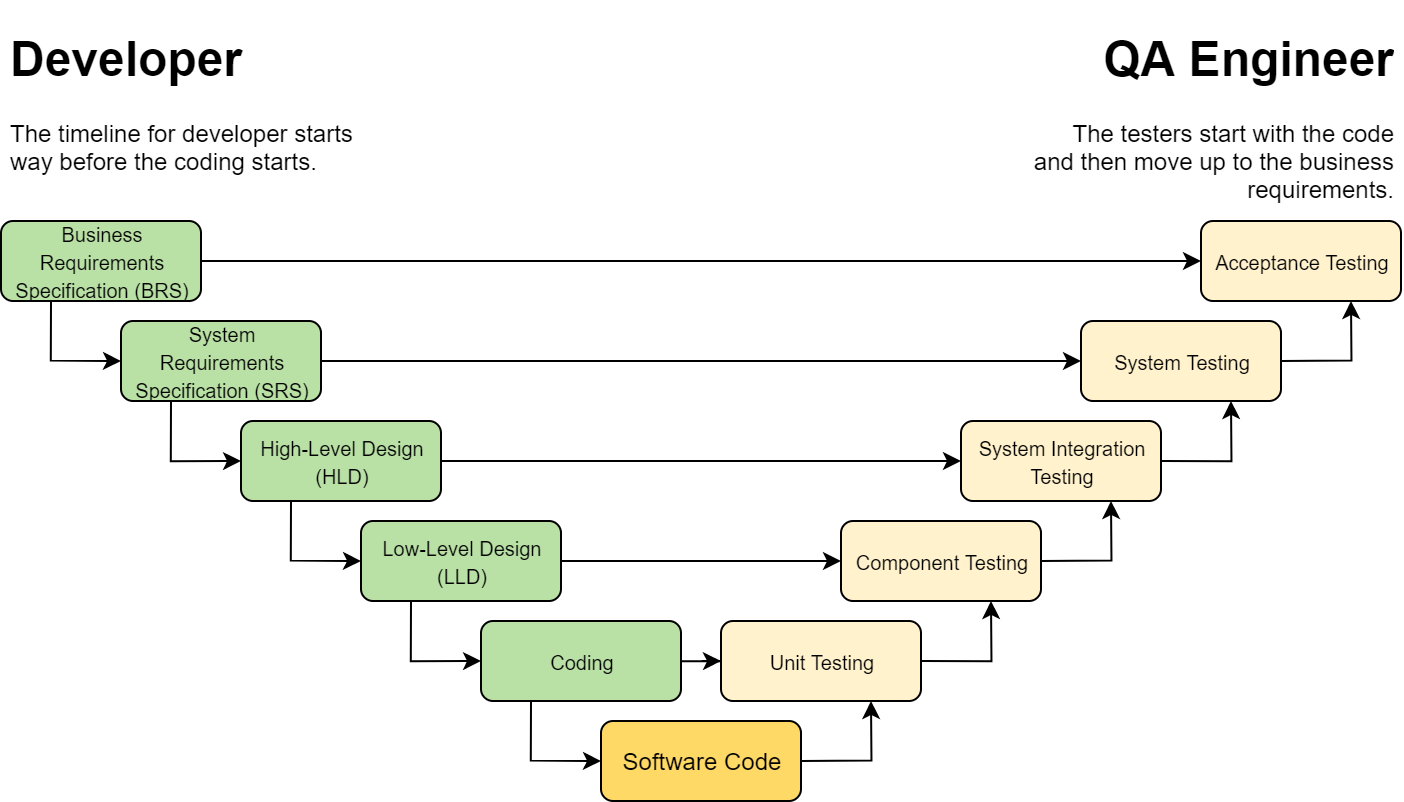

The diagram above was exported from draw.io. Its source (the exported page's mxGraphModel, read from the mxfile embedded in the PNG):
<mxGraphModel dx="872" dy="334" grid="1" gridSize="10" guides="1" tooltips="1" connect="1" arrows="1" fold="1" page="1" pageScale="1" pageWidth="850" pageHeight="1100" math="0" shadow="0">
  <root>
    <mxCell id="0" />
    <mxCell id="1" parent="0" />
    <mxCell id="AC-2AygbjWpbDvPMOyFQ-38" style="edgeStyle=orthogonalEdgeStyle;rounded=0;orthogonalLoop=1;jettySize=auto;html=1;exitX=1;exitY=0.5;exitDx=0;exitDy=0;entryX=0.75;entryY=1;entryDx=0;entryDy=0;" edge="1" parent="1" source="AC-2AygbjWpbDvPMOyFQ-1" target="AC-2AygbjWpbDvPMOyFQ-14">
      <mxGeometry relative="1" as="geometry" />
    </mxCell>
    <mxCell id="AC-2AygbjWpbDvPMOyFQ-1" value="Software Code" style="rounded=1;whiteSpace=wrap;html=1;fillColor=#FFD966;" vertex="1" parent="1">
      <mxGeometry x="350" y="440" width="100" height="40" as="geometry" />
    </mxCell>
    <mxCell id="AC-2AygbjWpbDvPMOyFQ-23" style="edgeStyle=orthogonalEdgeStyle;rounded=0;orthogonalLoop=1;jettySize=auto;html=1;entryX=0;entryY=0.5;entryDx=0;entryDy=0;" edge="1" parent="1" source="AC-2AygbjWpbDvPMOyFQ-2" target="AC-2AygbjWpbDvPMOyFQ-14">
      <mxGeometry relative="1" as="geometry" />
    </mxCell>
    <mxCell id="AC-2AygbjWpbDvPMOyFQ-37" style="edgeStyle=orthogonalEdgeStyle;rounded=0;orthogonalLoop=1;jettySize=auto;html=1;exitX=0.25;exitY=1;exitDx=0;exitDy=0;entryX=0;entryY=0.5;entryDx=0;entryDy=0;" edge="1" parent="1" source="AC-2AygbjWpbDvPMOyFQ-2" target="AC-2AygbjWpbDvPMOyFQ-1">
      <mxGeometry relative="1" as="geometry" />
    </mxCell>
    <mxCell id="AC-2AygbjWpbDvPMOyFQ-2" value="&lt;font style=&quot;font-size: 10px&quot;&gt;Coding&lt;/font&gt;" style="rounded=1;whiteSpace=wrap;html=1;fillColor=#B9E0A5;" vertex="1" parent="1">
      <mxGeometry x="290" y="390" width="100" height="40" as="geometry" />
    </mxCell>
    <mxCell id="AC-2AygbjWpbDvPMOyFQ-22" style="edgeStyle=orthogonalEdgeStyle;rounded=0;orthogonalLoop=1;jettySize=auto;html=1;entryX=0;entryY=0.5;entryDx=0;entryDy=0;" edge="1" parent="1" source="AC-2AygbjWpbDvPMOyFQ-4" target="AC-2AygbjWpbDvPMOyFQ-15">
      <mxGeometry relative="1" as="geometry" />
    </mxCell>
    <mxCell id="AC-2AygbjWpbDvPMOyFQ-31" style="edgeStyle=orthogonalEdgeStyle;rounded=0;orthogonalLoop=1;jettySize=auto;html=1;exitX=0.25;exitY=1;exitDx=0;exitDy=0;entryX=0;entryY=0.5;entryDx=0;entryDy=0;" edge="1" parent="1" source="AC-2AygbjWpbDvPMOyFQ-4" target="AC-2AygbjWpbDvPMOyFQ-2">
      <mxGeometry relative="1" as="geometry" />
    </mxCell>
    <mxCell id="AC-2AygbjWpbDvPMOyFQ-4" value="&lt;font style=&quot;font-size: 10px&quot;&gt;Low-Level Design (LLD)&lt;/font&gt;" style="rounded=1;whiteSpace=wrap;html=1;fillColor=#B9E0A5;" vertex="1" parent="1">
      <mxGeometry x="230" y="340" width="100" height="40" as="geometry" />
    </mxCell>
    <mxCell id="AC-2AygbjWpbDvPMOyFQ-21" style="edgeStyle=orthogonalEdgeStyle;rounded=0;orthogonalLoop=1;jettySize=auto;html=1;entryX=0;entryY=0.5;entryDx=0;entryDy=0;" edge="1" parent="1" source="AC-2AygbjWpbDvPMOyFQ-5" target="AC-2AygbjWpbDvPMOyFQ-16">
      <mxGeometry relative="1" as="geometry" />
    </mxCell>
    <mxCell id="AC-2AygbjWpbDvPMOyFQ-28" style="edgeStyle=orthogonalEdgeStyle;rounded=0;orthogonalLoop=1;jettySize=auto;html=1;exitX=0.25;exitY=1;exitDx=0;exitDy=0;entryX=0;entryY=0.5;entryDx=0;entryDy=0;" edge="1" parent="1" source="AC-2AygbjWpbDvPMOyFQ-5" target="AC-2AygbjWpbDvPMOyFQ-4">
      <mxGeometry relative="1" as="geometry" />
    </mxCell>
    <mxCell id="AC-2AygbjWpbDvPMOyFQ-5" value="&lt;font style=&quot;font-size: 10px&quot;&gt;High-Level Design (HLD)&lt;/font&gt;" style="rounded=1;whiteSpace=wrap;html=1;fillColor=#B9E0A5;" vertex="1" parent="1">
      <mxGeometry x="170" y="290" width="100" height="40" as="geometry" />
    </mxCell>
    <mxCell id="AC-2AygbjWpbDvPMOyFQ-20" style="edgeStyle=orthogonalEdgeStyle;rounded=0;orthogonalLoop=1;jettySize=auto;html=1;" edge="1" parent="1" source="AC-2AygbjWpbDvPMOyFQ-6" target="AC-2AygbjWpbDvPMOyFQ-17">
      <mxGeometry relative="1" as="geometry" />
    </mxCell>
    <mxCell id="AC-2AygbjWpbDvPMOyFQ-27" style="edgeStyle=orthogonalEdgeStyle;rounded=0;orthogonalLoop=1;jettySize=auto;html=1;exitX=0.25;exitY=1;exitDx=0;exitDy=0;entryX=0;entryY=0.5;entryDx=0;entryDy=0;" edge="1" parent="1" source="AC-2AygbjWpbDvPMOyFQ-6" target="AC-2AygbjWpbDvPMOyFQ-5">
      <mxGeometry relative="1" as="geometry" />
    </mxCell>
    <mxCell id="AC-2AygbjWpbDvPMOyFQ-6" value="&lt;font style=&quot;font-size: 10px&quot;&gt;System Requirements Specification (SRS)&lt;/font&gt;" style="rounded=1;whiteSpace=wrap;html=1;fillColor=#B9E0A5;" vertex="1" parent="1">
      <mxGeometry x="110" y="240" width="100" height="40" as="geometry" />
    </mxCell>
    <mxCell id="AC-2AygbjWpbDvPMOyFQ-19" style="edgeStyle=orthogonalEdgeStyle;rounded=0;orthogonalLoop=1;jettySize=auto;html=1;exitX=1;exitY=0.5;exitDx=0;exitDy=0;entryX=0;entryY=0.5;entryDx=0;entryDy=0;" edge="1" parent="1" source="AC-2AygbjWpbDvPMOyFQ-7" target="AC-2AygbjWpbDvPMOyFQ-18">
      <mxGeometry relative="1" as="geometry" />
    </mxCell>
    <mxCell id="AC-2AygbjWpbDvPMOyFQ-26" style="edgeStyle=orthogonalEdgeStyle;rounded=0;orthogonalLoop=1;jettySize=auto;html=1;exitX=0.25;exitY=1;exitDx=0;exitDy=0;entryX=0;entryY=0.5;entryDx=0;entryDy=0;" edge="1" parent="1" source="AC-2AygbjWpbDvPMOyFQ-7" target="AC-2AygbjWpbDvPMOyFQ-6">
      <mxGeometry relative="1" as="geometry" />
    </mxCell>
    <mxCell id="AC-2AygbjWpbDvPMOyFQ-7" value="&lt;font style=&quot;font-size: 10px&quot;&gt;Business Requirements Specification (BRS)&lt;/font&gt;" style="rounded=1;whiteSpace=wrap;html=1;fillColor=#B9E0A5;" vertex="1" parent="1">
      <mxGeometry x="50" y="190" width="100" height="40" as="geometry" />
    </mxCell>
    <mxCell id="AC-2AygbjWpbDvPMOyFQ-33" style="edgeStyle=orthogonalEdgeStyle;rounded=0;orthogonalLoop=1;jettySize=auto;html=1;exitX=1;exitY=0.5;exitDx=0;exitDy=0;entryX=0.75;entryY=1;entryDx=0;entryDy=0;" edge="1" parent="1" source="AC-2AygbjWpbDvPMOyFQ-14" target="AC-2AygbjWpbDvPMOyFQ-15">
      <mxGeometry relative="1" as="geometry" />
    </mxCell>
    <mxCell id="AC-2AygbjWpbDvPMOyFQ-14" value="&lt;font style=&quot;font-size: 10px&quot;&gt;Unit Testing&lt;/font&gt;" style="rounded=1;whiteSpace=wrap;html=1;fillColor=#FFF2CC;" vertex="1" parent="1">
      <mxGeometry x="410" y="390" width="100" height="40" as="geometry" />
    </mxCell>
    <mxCell id="AC-2AygbjWpbDvPMOyFQ-34" style="edgeStyle=orthogonalEdgeStyle;rounded=0;orthogonalLoop=1;jettySize=auto;html=1;exitX=1;exitY=0.5;exitDx=0;exitDy=0;entryX=0.75;entryY=1;entryDx=0;entryDy=0;" edge="1" parent="1" source="AC-2AygbjWpbDvPMOyFQ-15" target="AC-2AygbjWpbDvPMOyFQ-16">
      <mxGeometry relative="1" as="geometry" />
    </mxCell>
    <mxCell id="AC-2AygbjWpbDvPMOyFQ-15" value="&lt;font style=&quot;font-size: 10px&quot;&gt;Component Testing&lt;/font&gt;" style="rounded=1;whiteSpace=wrap;html=1;fillColor=#FFF2CC;" vertex="1" parent="1">
      <mxGeometry x="470" y="340" width="100" height="40" as="geometry" />
    </mxCell>
    <mxCell id="AC-2AygbjWpbDvPMOyFQ-35" style="edgeStyle=orthogonalEdgeStyle;rounded=0;orthogonalLoop=1;jettySize=auto;html=1;exitX=1;exitY=0.5;exitDx=0;exitDy=0;entryX=0.75;entryY=1;entryDx=0;entryDy=0;" edge="1" parent="1" source="AC-2AygbjWpbDvPMOyFQ-16" target="AC-2AygbjWpbDvPMOyFQ-17">
      <mxGeometry relative="1" as="geometry" />
    </mxCell>
    <mxCell id="AC-2AygbjWpbDvPMOyFQ-16" value="&lt;font style=&quot;font-size: 10px&quot;&gt;System Integration Testing&lt;/font&gt;" style="rounded=1;whiteSpace=wrap;html=1;fillColor=#FFF2CC;" vertex="1" parent="1">
      <mxGeometry x="530" y="290" width="100" height="40" as="geometry" />
    </mxCell>
    <mxCell id="AC-2AygbjWpbDvPMOyFQ-36" style="edgeStyle=orthogonalEdgeStyle;rounded=0;orthogonalLoop=1;jettySize=auto;html=1;exitX=1;exitY=0.5;exitDx=0;exitDy=0;entryX=0.75;entryY=1;entryDx=0;entryDy=0;" edge="1" parent="1" source="AC-2AygbjWpbDvPMOyFQ-17" target="AC-2AygbjWpbDvPMOyFQ-18">
      <mxGeometry relative="1" as="geometry" />
    </mxCell>
    <mxCell id="AC-2AygbjWpbDvPMOyFQ-17" value="&lt;font style=&quot;font-size: 10px&quot;&gt;System Testing&lt;/font&gt;" style="rounded=1;whiteSpace=wrap;html=1;fillColor=#FFF2CC;" vertex="1" parent="1">
      <mxGeometry x="590" y="240" width="100" height="40" as="geometry" />
    </mxCell>
    <mxCell id="AC-2AygbjWpbDvPMOyFQ-18" value="&lt;font style=&quot;font-size: 10px&quot;&gt;Acceptance Testing&lt;/font&gt;" style="rounded=1;whiteSpace=wrap;html=1;fillColor=#FFF2CC;" vertex="1" parent="1">
      <mxGeometry x="650" y="190" width="100" height="40" as="geometry" />
    </mxCell>
    <mxCell id="AC-2AygbjWpbDvPMOyFQ-39" value="&lt;h1&gt;Developer&lt;/h1&gt;&lt;p&gt;The timeline for developer starts way before the coding starts.&lt;/p&gt;" style="text;html=1;strokeColor=none;fillColor=none;spacing=5;spacingTop=-20;whiteSpace=wrap;overflow=hidden;rounded=0;" vertex="1" parent="1">
      <mxGeometry x="50" y="90" width="190" height="80" as="geometry" />
    </mxCell>
    <mxCell id="AC-2AygbjWpbDvPMOyFQ-40" value="&lt;h1&gt;QA Engineer&lt;/h1&gt;&lt;p&gt;The testers start with the code and then move up to the business requirements.&lt;/p&gt;" style="text;html=1;strokeColor=none;fillColor=none;spacing=5;spacingTop=-20;whiteSpace=wrap;overflow=hidden;rounded=0;align=right;" vertex="1" parent="1">
      <mxGeometry x="560" y="90" width="190" height="100" as="geometry" />
    </mxCell>
  </root>
</mxGraphModel>